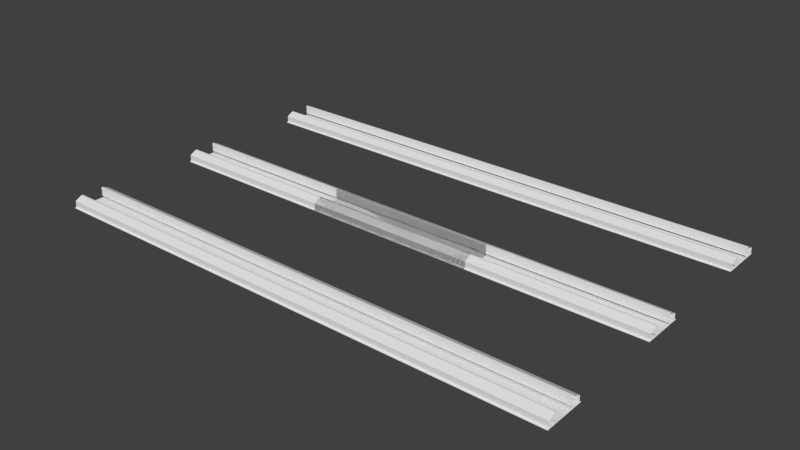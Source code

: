 # Source: l2_env_line.blend  (saved by Blender 2.69.10; exported with 4.5.12 LTS)
import bpy
from mathutils import Matrix  # noqa: F401  (used for matrix-valued properties, if any)

bpy.ops.wm.read_factory_settings(use_empty=True)
scene = bpy.context.scene
scene.name = 'Scene'

# ---- collections
col_collection_1 = bpy.data.collections.new('Collection 1'); scene.collection.children.link(col_collection_1)
col_collection_1.hide_render = True
col_collection_1.hide_viewport = True
col_collection_2 = bpy.data.collections.new('Collection 2'); scene.collection.children.link(col_collection_2)
col_collection_2.hide_render = True
col_collection_2.hide_viewport = True
col_collection_3 = bpy.data.collections.new('Collection 3'); scene.collection.children.link(col_collection_3)
col_collection_3.hide_render = True
col_collection_3.hide_viewport = True
col_collection_4 = bpy.data.collections.new('Collection 4'); scene.collection.children.link(col_collection_4)

# ---- world
world_world = bpy.data.worlds.new('World'); scene.world = world_world
world_world.color = (0.05088, 0.05088, 0.05088)
world_world.use_sun_shadow = False
world_world.sun_shadow_jitter_overblur = 0.0
world_world.cycles.sampling_method = 'MANUAL'
world_world.cycles.sample_map_resolution = 256

# ---- meshes
me_lowpolyraw = bpy.data.meshes.new('LowPolyRaw')
me_lowpolyraw.from_pydata([(1.2, -5.0, 1.887e-08), (-1.2, -5.0, -1.887e-08), (1.2, 5.0, 1.887e-08), (-1.2, 5.0, -1.887e-08), (1.1, -5.0, 0.05), (-1.1, 5.0, 0.05), (1.1, 5.0, 0.05), (-1.1, -5.0, 0.05), (1.2, -5.0, 0.05), (1.2, 5.0, 0.05), (-1.2, 5.0, 0.05), (-1.2, -5.0, 0.05), (1.1, -5.0, 0.4), (-1.1, 5.0, 0.4), (1.1, 5.0, 0.4), (-1.1, -5.0, 0.4), (0.7, -5.0, 0.6), (-0.7, 5.0, 0.6), (0.7, 5.0, 0.6), (-0.7, -5.0, 0.6), (0.6, -5.0, 0.6), (-0.6, 5.0, 0.6), (0.6, 5.0, 0.6), (-0.6, -5.0, 0.6), (0.6, -5.0, 0.1), (-0.6, 5.0, 0.1), (0.6, 5.0, 0.1), (-0.6, -5.0, 0.1)], [], [(1, 3, 2, 0), (6, 4, 8, 9), (7, 5, 10, 11), (0, 2, 9, 8), (3, 1, 11, 10), (5, 7, 15, 13), (4, 6, 14, 12), (13, 15, 19, 17), (12, 14, 18, 16), (17, 19, 23, 21), (16, 18, 22, 20), (21, 23, 27, 25), (20, 22, 26, 24)])
me_lowpolyraw.use_remesh_preserve_volume = False
me_lowpolyraw.use_remesh_preserve_attributes = False
me_lowpolyraw.use_mirror_vertex_groups = False
me_lowpolyraw.update()
me_lowpoly = bpy.data.meshes.new('LowPoly')
me_lowpoly.from_pydata([(0.6, -5.0, 0.1), (-0.6, 5.0, 0.1), (0.6, 5.0, 0.1), (-0.6, -5.0, 0.1), (1.19, -5.0, 1.872e-08), (1.2, -5.0, 0.01), (-1.2, -5.0, 0.01), (-1.19, -5.0, -1.872e-08), (1.2, 5.0, 0.01), (1.19, 5.0, 1.872e-08), (-1.19, 5.0, -1.872e-08), (-1.2, 5.0, 0.01), (1.11, -5.0, 0.05), (1.1, -5.0, 0.06), (-1.11, 5.0, 0.05), (-1.1, 5.0, 0.06), (1.1, 5.0, 0.06), (1.11, 5.0, 0.05), (-1.1, -5.0, 0.06), (-1.11, -5.0, 0.05), (1.2, -5.0, 0.04), (1.19, -5.0, 0.05), (1.19, 5.0, 0.05), (1.2, 5.0, 0.04), (-1.2, 5.0, 0.04), (-1.19, 5.0, 0.05), (-1.19, -5.0, 0.05), (-1.2, -5.0, 0.04), (1.1, -5.0, 0.39), (1.091, -5.0, 0.4045), (-1.1, 5.0, 0.39), (-1.091, 5.0, 0.4045), (1.091, 5.0, 0.4045), (1.1, 5.0, 0.39), (-1.091, -5.0, 0.4045), (-1.1, -5.0, 0.39), (0.7089, -5.0, 0.5955), (0.69, -5.0, 0.6), (-0.7089, 5.0, 0.5955), (-0.69, 5.0, 0.6), (0.69, 5.0, 0.6), (0.7089, 5.0, 0.5955), (-0.69, -5.0, 0.6), (-0.7089, -5.0, 0.5955), (0.61, -5.0, 0.6), (0.6, -5.0, 0.59), (-0.61, 5.0, 0.6), (-0.6, 5.0, 0.59), (0.6, 5.0, 0.59), (0.61, 5.0, 0.6), (-0.6, -5.0, 0.59), (-0.61, -5.0, 0.6)], [], [(5, 8, 23, 20), (15, 18, 35, 30), (29, 32, 41, 36), (11, 6, 27, 24), (13, 16, 33, 28), (19, 14, 25, 26), (17, 12, 21, 22), (37, 40, 49, 44), (31, 34, 43, 38), (45, 48, 2, 0), (39, 42, 51, 46), (47, 50, 3, 1), (10, 7, 6, 11), (4, 9, 8, 5), (16, 13, 12, 17), (18, 15, 14, 19), (22, 21, 20, 23), (26, 25, 24, 27), (32, 29, 28, 33), (34, 31, 30, 35), (40, 37, 36, 41), (42, 39, 38, 43), (48, 45, 44, 49), (50, 47, 46, 51), (7, 10, 9, 4)])
me_lowpoly.polygons.foreach_set('use_smooth', [0, 0, 0, 0, 0, 0, 0, 0, 0, 0, 0, 0, 1, 1, 1, 1, 1, 1, 1, 1, 1, 1, 1, 1, 0])
_uv = me_lowpoly.uv_layers.new(name='UVMap')
_uv.uv.foreach_set('vector', [0.00152, 0.6525, 0.9988, 0.6525, 0.9989, 0.6734, 0.001667, 0.6734, 0.9979, 0.2424, 0.0006574, 0.2424, 0.0006583, 0.2029, 0.9979, 0.2029, 0.002237, 0.7964, 0.9995, 0.7964, 0.9995, 0.8475, 0.002236, 0.8475, 0.9985, 0.3259, 0.001223, 0.3259, 0.001076, 0.305, 0.9983, 0.305, 0.002087, 0.736, 0.9993, 0.736, 0.9993, 0.7755, 0.002086, 0.7755, 0.0008074, 0.2632, 0.9981, 0.2633, 0.9982, 0.2841, 0.0009265, 0.2841, 0.9992, 0.7152, 0.001936, 0.7151, 0.001817, 0.6943, 0.9991, 0.6943, 0.002386, 0.8684, 0.9996, 0.8684, 0.9998, 0.8893, 0.002505, 0.8893, 0.9978, 0.182, 0.0005085, 0.182, 0.0005094, 0.1309, 0.9978, 0.1309, 0.002656, 0.9102, 0.9999, 0.9102, 0.9999, 0.9688, 0.002656, 0.9688, 0.9976, 0.11, 0.0003598, 0.11, 0.0002401, 0.08908, 0.9975, 0.08909, 0.9973, 0.06821, 8.941e-05, 0.06819, 8.997e-05, 0.009556, 0.9973, 0.009568, 0.9986, 0.3468, 0.001373, 0.3468, 0.001223, 0.3259, 0.9985, 0.3259, 0.00137, 0.6316, 0.9986, 0.6316, 0.9988, 0.6525, 0.00152, 0.6525, 0.9993, 0.736, 0.002087, 0.736, 0.001936, 0.7151, 0.9992, 0.7152, 0.0006574, 0.2424, 0.9979, 0.2424, 0.9981, 0.2633, 0.0008074, 0.2632, 0.9991, 0.6943, 0.001817, 0.6943, 0.001667, 0.6734, 0.9989, 0.6734, 0.0009265, 0.2841, 0.9982, 0.2841, 0.9983, 0.305, 0.001076, 0.305, 0.9995, 0.7964, 0.002237, 0.7964, 0.002086, 0.7755, 0.9993, 0.7755, 0.0005085, 0.182, 0.9978, 0.182, 0.9979, 0.2029, 0.0006583, 0.2029, 0.9996, 0.8684, 0.002386, 0.8684, 0.002236, 0.8475, 0.9995, 0.8475, 0.0003598, 0.11, 0.9976, 0.11, 0.9978, 0.1309, 0.0005094, 0.1309, 0.9999, 0.9102, 0.002656, 0.9102, 0.002505, 0.8893, 0.9998, 0.8893, 8.941e-05, 0.06819, 0.9973, 0.06821, 0.9975, 0.08909, 0.0002401, 0.08908, 0.001373, 0.3468, 0.9986, 0.3468, 0.9986, 0.6316, 0.00137, 0.6316])
me_lowpoly.use_remesh_preserve_volume = False
me_lowpoly.use_remesh_preserve_attributes = False
me_lowpoly.use_mirror_vertex_groups = False
me_lowpoly.update()
me_highpoly = bpy.data.meshes.new('HighPoly')
me_highpoly.from_pydata([(1.2, -5.0, 1.887e-08), (-1.2, -5.0, -1.887e-08), (1.2, 5.0, 1.887e-08), (-1.2, 5.0, -1.887e-08), (1.1, -5.0, 0.05), (-1.1, 5.0, 0.05), (1.1, 5.0, 0.05), (-1.1, -5.0, 0.05), (1.2, -5.0, 0.05), (1.2, 5.0, 0.05), (-1.2, 5.0, 0.05), (-1.2, -5.0, 0.05), (1.1, -5.0, 0.4), (-1.1, 5.0, 0.4), (1.1, 5.0, 0.4), (-1.1, -5.0, 0.4), (0.7, -5.0, 0.6), (-0.7, 5.0, 0.6), (0.7, 5.0, 0.6), (-0.7, -5.0, 0.6), (0.6, -5.0, 0.6), (-0.6, 5.0, 0.6), (0.6, 5.0, 0.6), (-0.6, -5.0, 0.6), (0.6, -5.0, 0.1), (-0.6, 5.0, 0.1), (0.6, 5.0, 0.1), (-0.6, -5.0, 0.1)], [], [(1, 3, 2, 0), (6, 4, 8, 9), (7, 5, 10, 11), (0, 2, 9, 8), (3, 1, 11, 10), (5, 7, 15, 13), (4, 6, 14, 12), (13, 15, 19, 17), (12, 14, 18, 16), (17, 19, 23, 21), (16, 18, 22, 20), (21, 23, 27, 25), (20, 22, 26, 24)])
me_highpoly.use_remesh_preserve_volume = False
me_highpoly.use_remesh_preserve_attributes = False
me_highpoly.use_mirror_vertex_groups = False
me_highpoly.update()
me_lowpoly_002 = bpy.data.meshes.new('LowPoly.002')
me_lowpoly_002.from_pydata([(0.6, -5.0, 0.1), (-0.6, 5.0, 0.1), (0.6, 5.0, 0.1), (-0.6, -5.0, 0.1), (1.19, -5.0, 1.872e-08), (1.2, -5.0, 0.01), (-1.2, -5.0, 0.01), (-1.19, -5.0, -1.872e-08), (1.2, 5.0, 0.01), (1.19, 5.0, 1.872e-08), (-1.19, 5.0, -1.872e-08), (-1.2, 5.0, 0.01), (1.11, -5.0, 0.05), (1.1, -5.0, 0.06), (-1.11, 5.0, 0.05), (-1.1, 5.0, 0.06), (1.1, 5.0, 0.06), (1.11, 5.0, 0.05), (-1.1, -5.0, 0.06), (-1.11, -5.0, 0.05), (1.2, -5.0, 0.04), (1.19, -5.0, 0.05), (1.19, 5.0, 0.05), (1.2, 5.0, 0.04), (-1.2, 5.0, 0.04), (-1.19, 5.0, 0.05), (-1.19, -5.0, 0.05), (-1.2, -5.0, 0.04), (1.1, -5.0, 0.39), (1.091, -5.0, 0.4045), (-1.1, 5.0, 0.39), (-1.091, 5.0, 0.4045), (1.091, 5.0, 0.4045), (1.1, 5.0, 0.39), (-1.091, -5.0, 0.4045), (-1.1, -5.0, 0.39), (0.7089, -5.0, 0.5955), (0.69, -5.0, 0.6), (-0.7089, 5.0, 0.5955), (-0.69, 5.0, 0.6), (0.69, 5.0, 0.6), (0.7089, 5.0, 0.5955), (-0.69, -5.0, 0.6), (-0.7089, -5.0, 0.5955), (0.61, -5.0, 0.6), (0.6, -5.0, 0.59), (-0.61, 5.0, 0.6), (-0.6, 5.0, 0.59), (0.6, 5.0, 0.59), (0.61, 5.0, 0.6), (-0.6, -5.0, 0.59), (-0.61, -5.0, 0.6)], [], [(5, 8, 23, 20), (15, 18, 35, 30), (29, 32, 41, 36), (11, 6, 27, 24), (13, 16, 33, 28), (19, 14, 25, 26), (17, 12, 21, 22), (37, 40, 49, 44), (31, 34, 43, 38), (45, 48, 2, 0), (39, 42, 51, 46), (47, 50, 3, 1), (10, 7, 6, 11), (4, 9, 8, 5), (16, 13, 12, 17), (18, 15, 14, 19), (22, 21, 20, 23), (26, 25, 24, 27), (32, 29, 28, 33), (34, 31, 30, 35), (40, 37, 36, 41), (42, 39, 38, 43), (48, 45, 44, 49), (50, 47, 46, 51), (7, 10, 9, 4)])
me_lowpoly_002.polygons.foreach_set('use_smooth', [0, 0, 0, 0, 0, 0, 0, 0, 0, 0, 0, 0, 1, 1, 1, 1, 1, 1, 1, 1, 1, 1, 1, 1, 0])
_uv = me_lowpoly_002.uv_layers.new(name='UVMap')
_uv.uv.foreach_set('vector', [0.00152, 0.6525, 0.9988, 0.6525, 0.9989, 0.6734, 0.001667, 0.6734, 0.9979, 0.2424, 0.0006574, 0.2424, 0.0006583, 0.2029, 0.9979, 0.2029, 0.002237, 0.7964, 0.9995, 0.7964, 0.9995, 0.8475, 0.002236, 0.8475, 0.9985, 0.3259, 0.001223, 0.3259, 0.001076, 0.305, 0.9983, 0.305, 0.002087, 0.736, 0.9993, 0.736, 0.9993, 0.7755, 0.002086, 0.7755, 0.0008074, 0.2632, 0.9981, 0.2633, 0.9982, 0.2841, 0.0009265, 0.2841, 0.9992, 0.7152, 0.001936, 0.7151, 0.001817, 0.6943, 0.9991, 0.6943, 0.002386, 0.8684, 0.9996, 0.8684, 0.9998, 0.8893, 0.002505, 0.8893, 0.9978, 0.182, 0.0005085, 0.182, 0.0005094, 0.1309, 0.9978, 0.1309, 0.002656, 0.9102, 0.9999, 0.9102, 0.9999, 0.9688, 0.002656, 0.9688, 0.9976, 0.11, 0.0003598, 0.11, 0.0002401, 0.08908, 0.9975, 0.08909, 0.9973, 0.06821, 8.941e-05, 0.06819, 8.997e-05, 0.009556, 0.9973, 0.009568, 0.9986, 0.3468, 0.001373, 0.3468, 0.001223, 0.3259, 0.9985, 0.3259, 0.00137, 0.6316, 0.9986, 0.6316, 0.9988, 0.6525, 0.00152, 0.6525, 0.9993, 0.736, 0.002087, 0.736, 0.001936, 0.7151, 0.9992, 0.7152, 0.0006574, 0.2424, 0.9979, 0.2424, 0.9981, 0.2633, 0.0008074, 0.2632, 0.9991, 0.6943, 0.001817, 0.6943, 0.001667, 0.6734, 0.9989, 0.6734, 0.0009265, 0.2841, 0.9982, 0.2841, 0.9983, 0.305, 0.001076, 0.305, 0.9995, 0.7964, 0.002237, 0.7964, 0.002086, 0.7755, 0.9993, 0.7755, 0.0005085, 0.182, 0.9978, 0.182, 0.9979, 0.2029, 0.0006583, 0.2029, 0.9996, 0.8684, 0.002386, 0.8684, 0.002236, 0.8475, 0.9995, 0.8475, 0.0003598, 0.11, 0.9976, 0.11, 0.9978, 0.1309, 0.0005094, 0.1309, 0.9999, 0.9102, 0.002656, 0.9102, 0.002505, 0.8893, 0.9998, 0.8893, 8.941e-05, 0.06819, 0.9973, 0.06821, 0.9975, 0.08909, 0.0002401, 0.08908, 0.001373, 0.3468, 0.9986, 0.3468, 0.9986, 0.6316, 0.00137, 0.6316])
me_lowpoly_002.use_remesh_preserve_volume = False
me_lowpoly_002.use_remesh_preserve_attributes = False
me_lowpoly_002.use_mirror_vertex_groups = False
me_lowpoly_002.update()
me_lowpoly_001 = bpy.data.meshes.new('LowPoly.001')
me_lowpoly_001.from_pydata([(0.6, -5.0, 0.1), (-0.6, 5.0, 0.1), (0.6, 5.0, 0.1), (-0.6, -5.0, 0.1), (1.19, -5.0, 1.872e-08), (1.2, -5.0, 0.01), (-1.2, -5.0, 0.01), (-1.19, -5.0, -1.872e-08), (1.2, 5.0, 0.01), (1.19, 5.0, 1.872e-08), (-1.19, 5.0, -1.872e-08), (-1.2, 5.0, 0.01), (1.11, -5.0, 0.05), (1.1, -5.0, 0.06), (-1.11, 5.0, 0.05), (-1.1, 5.0, 0.06), (1.1, 5.0, 0.06), (1.11, 5.0, 0.05), (-1.1, -5.0, 0.06), (-1.11, -5.0, 0.05), (1.2, -5.0, 0.04), (1.19, -5.0, 0.05), (1.19, 5.0, 0.05), (1.2, 5.0, 0.04), (-1.2, 5.0, 0.04), (-1.19, 5.0, 0.05), (-1.19, -5.0, 0.05), (-1.2, -5.0, 0.04), (1.1, -5.0, 0.39), (1.091, -5.0, 0.4045), (-1.1, 5.0, 0.39), (-1.091, 5.0, 0.4045), (1.091, 5.0, 0.4045), (1.1, 5.0, 0.39), (-1.091, -5.0, 0.4045), (-1.1, -5.0, 0.39), (0.7089, -5.0, 0.5955), (0.69, -5.0, 0.6), (-0.7089, 5.0, 0.5955), (-0.69, 5.0, 0.6), (0.69, 5.0, 0.6), (0.7089, 5.0, 0.5955), (-0.69, -5.0, 0.6), (-0.7089, -5.0, 0.5955), (0.61, -5.0, 0.6), (0.6, -5.0, 0.59), (-0.61, 5.0, 0.6), (-0.6, 5.0, 0.59), (0.6, 5.0, 0.59), (0.61, 5.0, 0.6), (-0.6, -5.0, 0.59), (-0.61, -5.0, 0.6)], [], [(5, 8, 23, 20), (15, 18, 35, 30), (29, 32, 41, 36), (11, 6, 27, 24), (13, 16, 33, 28), (19, 14, 25, 26), (17, 12, 21, 22), (37, 40, 49, 44), (31, 34, 43, 38), (45, 48, 2, 0), (39, 42, 51, 46), (47, 50, 3, 1), (10, 7, 6, 11), (4, 9, 8, 5), (16, 13, 12, 17), (18, 15, 14, 19), (22, 21, 20, 23), (26, 25, 24, 27), (32, 29, 28, 33), (34, 31, 30, 35), (40, 37, 36, 41), (42, 39, 38, 43), (48, 45, 44, 49), (50, 47, 46, 51), (7, 10, 9, 4)])
me_lowpoly_001.polygons.foreach_set('use_smooth', [0, 0, 0, 0, 0, 0, 0, 0, 0, 0, 0, 0, 1, 1, 1, 1, 1, 1, 1, 1, 1, 1, 1, 1, 0])
_uv = me_lowpoly_001.uv_layers.new(name='UVMap')
_uv.uv.foreach_set('vector', [0.00152, 0.6525, 0.9988, 0.6525, 0.9989, 0.6734, 0.001667, 0.6734, 0.9979, 0.2424, 0.0006574, 0.2424, 0.0006583, 0.2029, 0.9979, 0.2029, 0.002237, 0.7964, 0.9995, 0.7964, 0.9995, 0.8475, 0.002236, 0.8475, 0.9985, 0.3259, 0.001223, 0.3259, 0.001076, 0.305, 0.9983, 0.305, 0.002087, 0.736, 0.9993, 0.736, 0.9993, 0.7755, 0.002086, 0.7755, 0.0008074, 0.2632, 0.9981, 0.2633, 0.9982, 0.2841, 0.0009265, 0.2841, 0.9992, 0.7152, 0.001936, 0.7151, 0.001817, 0.6943, 0.9991, 0.6943, 0.002386, 0.8684, 0.9996, 0.8684, 0.9998, 0.8893, 0.002505, 0.8893, 0.9978, 0.182, 0.0005085, 0.182, 0.0005094, 0.1309, 0.9978, 0.1309, 0.002656, 0.9102, 0.9999, 0.9102, 0.9999, 0.9688, 0.002656, 0.9688, 0.9976, 0.11, 0.0003598, 0.11, 0.0002401, 0.08908, 0.9975, 0.08909, 0.9973, 0.06821, 8.941e-05, 0.06819, 8.997e-05, 0.009556, 0.9973, 0.009568, 0.9986, 0.3468, 0.001373, 0.3468, 0.001223, 0.3259, 0.9985, 0.3259, 0.00137, 0.6316, 0.9986, 0.6316, 0.9988, 0.6525, 0.00152, 0.6525, 0.9993, 0.736, 0.002087, 0.736, 0.001936, 0.7151, 0.9992, 0.7152, 0.0006574, 0.2424, 0.9979, 0.2424, 0.9981, 0.2633, 0.0008074, 0.2632, 0.9991, 0.6943, 0.001817, 0.6943, 0.001667, 0.6734, 0.9989, 0.6734, 0.0009265, 0.2841, 0.9982, 0.2841, 0.9983, 0.305, 0.001076, 0.305, 0.9995, 0.7964, 0.002237, 0.7964, 0.002086, 0.7755, 0.9993, 0.7755, 0.0005085, 0.182, 0.9978, 0.182, 0.9979, 0.2029, 0.0006583, 0.2029, 0.9996, 0.8684, 0.002386, 0.8684, 0.002236, 0.8475, 0.9995, 0.8475, 0.0003598, 0.11, 0.9976, 0.11, 0.9978, 0.1309, 0.0005094, 0.1309, 0.9999, 0.9102, 0.002656, 0.9102, 0.002505, 0.8893, 0.9998, 0.8893, 8.941e-05, 0.06819, 0.9973, 0.06821, 0.9975, 0.08909, 0.0002401, 0.08908, 0.001373, 0.3468, 0.9986, 0.3468, 0.9986, 0.6316, 0.00137, 0.6316])
me_lowpoly_001.use_remesh_preserve_volume = False
me_lowpoly_001.use_remesh_preserve_attributes = False
me_lowpoly_001.use_mirror_vertex_groups = False
me_lowpoly_001.update()

# ---- objects
ob_lowpolyraw = bpy.data.objects.new('LowPolyRaw', me_lowpolyraw)
ob_lowpoly = bpy.data.objects.new('LowPoly', me_lowpoly)
ob_highpoly = bpy.data.objects.new('HighPoly', me_highpoly)
ob_lowpoly_010 = bpy.data.objects.new('LowPoly.010', me_lowpoly_002)
ob_lowpoly_009 = bpy.data.objects.new('LowPoly.009', me_lowpoly_002)
ob_lowpoly_008 = bpy.data.objects.new('LowPoly.008', me_lowpoly_002)
ob_lowpoly_007 = bpy.data.objects.new('LowPoly.007', me_lowpoly_002)
ob_lowpoly_006 = bpy.data.objects.new('LowPoly.006', me_lowpoly_002)
ob_lowpoly_005 = bpy.data.objects.new('LowPoly.005', me_lowpoly_002)
ob_lowpoly_004 = bpy.data.objects.new('LowPoly.004', me_lowpoly_002)
ob_lowpoly_003 = bpy.data.objects.new('LowPoly.003', me_lowpoly_002)
ob_lowpoly_002 = bpy.data.objects.new('LowPoly.002', me_lowpoly_002)
ob_lowpoly_001 = bpy.data.objects.new('LowPoly.001', me_lowpoly_001)

# ---- transforms, parenting, visibility, modifiers, constraints
ob_lowpolyraw.location = (0.0, 0.0, 0.0)
ob_lowpolyraw.rotation_euler = (-1.042e-14, -6.283, 6.283)
ob_lowpolyraw.lineart.crease_threshold = 0.0
ob_lowpoly.location = (0.0, 0.0, 0.0)
ob_lowpoly.rotation_euler = (-1.042e-14, -6.283, 6.283)
ob_lowpoly.lineart.crease_threshold = 0.0
ob_highpoly.location = (0.0, 0.0, 0.0)
ob_highpoly.rotation_euler = (-1.042e-14, -6.283, 6.283)
ob_highpoly.lineart.crease_threshold = 0.0
_m = ob_highpoly.modifiers.new('Bevel', 'BEVEL')
_m.width = 0.01
_m.width_pct = 0.01
_m.segments = 15
_m.limit_method = 'NONE'
_m.spread = 0.0
ob_lowpoly_010.location = (0.0, -6.0, 0.0)
ob_lowpoly_010.rotation_euler = (-1.042e-14, -6.283, 7.854)
ob_lowpoly_010.lineart.crease_threshold = 0.0
ob_lowpoly_009.location = (10.0, -6.0, 0.0)
ob_lowpoly_009.rotation_euler = (-1.042e-14, -6.283, 7.854)
ob_lowpoly_009.lineart.crease_threshold = 0.0
ob_lowpoly_008.location = (-10.0, -6.0, 0.0)
ob_lowpoly_008.rotation_euler = (-1.042e-14, -6.283, 7.854)
ob_lowpoly_008.lineart.crease_threshold = 0.0
ob_lowpoly_007.location = (0.0, 10.0, 0.0)
ob_lowpoly_007.rotation_euler = (-1.042e-14, -6.283, 7.854)
ob_lowpoly_007.lineart.crease_threshold = 0.0
ob_lowpoly_006.location = (10.0, 10.0, 0.0)
ob_lowpoly_006.rotation_euler = (-1.042e-14, -6.283, 7.854)
ob_lowpoly_006.lineart.crease_threshold = 0.0
ob_lowpoly_005.location = (-10.0, 10.0, 0.0)
ob_lowpoly_005.rotation_euler = (-1.042e-14, -6.283, 7.854)
ob_lowpoly_005.lineart.crease_threshold = 0.0
ob_lowpoly_004.location = (-10.0, 2.0, 0.0)
ob_lowpoly_004.rotation_euler = (-1.042e-14, -6.283, 7.854)
ob_lowpoly_004.lineart.crease_threshold = 0.0
ob_lowpoly_003.location = (10.0, 2.0, 0.0)
ob_lowpoly_003.rotation_euler = (-1.042e-14, -6.283, 7.854)
ob_lowpoly_003.lineart.crease_threshold = 0.0
ob_lowpoly_002.location = (0.0, 2.0, 0.0)
ob_lowpoly_002.rotation_euler = (-1.042e-14, -6.283, 7.854)
ob_lowpoly_002.lineart.crease_threshold = 0.0
ob_lowpoly_001.location = (0.0, 2.0, 0.0)
ob_lowpoly_001.rotation_euler = (-1.042e-14, -6.283, 7.854)
ob_lowpoly_001.lineart.crease_threshold = 0.0

# ---- collection membership
col_collection_1.objects.link(ob_lowpolyraw)
col_collection_2.objects.link(ob_lowpoly)
col_collection_3.objects.link(ob_highpoly)
col_collection_4.objects.link(ob_lowpoly_010)
col_collection_4.objects.link(ob_lowpoly_009)
col_collection_4.objects.link(ob_lowpoly_008)
col_collection_4.objects.link(ob_lowpoly_007)
col_collection_4.objects.link(ob_lowpoly_006)
col_collection_4.objects.link(ob_lowpoly_005)
col_collection_4.objects.link(ob_lowpoly_004)
col_collection_4.objects.link(ob_lowpoly_003)
col_collection_4.objects.link(ob_lowpoly_002)
col_collection_4.objects.link(ob_lowpoly_001)

# ---- scene / render settings (as saved in the file)
scene.frame_start = 1; scene.frame_end = 250; scene.frame_set(1)
scene.render.engine = 'BLENDER_EEVEE_NEXT'
scene.render.resolution_percentage = 50
scene.render.dither_intensity = 0.0
scene.render.use_bake_selected_to_active = True
scene.cycles.use_denoising = False
scene.cycles.samples = 10
scene.cycles.sampling_pattern = 'TABULATED_SOBOL'
scene.cycles.light_sampling_threshold = 0.0
scene.cycles.use_adaptive_sampling = False
scene.cycles.use_light_tree = False
scene.cycles.blur_glossy = 0.0
scene.cycles.volume_bounces = 1
scene.cycles.pixel_filter_type = 'GAUSSIAN'
scene.cycles.sample_clamp_indirect = 0.0
scene.view_settings.view_transform = 'Standard'
bpy.context.view_layer.update()

# ---- added for rendering (the .blend has no active camera and no usable light): camera, sun
cam_auto = bpy.data.cameras.new('AutoCamera')
cam_auto.lens = 50.0
cam_auto.sensor_width = 36.0
cam_auto.clip_end = 1000.0
ob_auto_camera = bpy.data.objects.new('AutoCamera', cam_auto)
scene.collection.objects.link(ob_auto_camera)
ob_auto_camera.location = (32.5664, -37.0796, 26.3531)
ob_auto_camera.rotation_euler = (1.09748, -7.21219e-08, 0.694738)
scene.camera = ob_auto_camera
light_auto_sun = bpy.data.lights.new('AutoSun', 'SUN')
light_auto_sun.energy = 3.0
light_auto_sun.angle = 0.0523599
ob_auto_sun = bpy.data.objects.new('AutoSun', light_auto_sun)
scene.collection.objects.link(ob_auto_sun)
ob_auto_sun.rotation_euler = (0.872665, 0.174533, 0.523599)
bpy.context.view_layer.update()
